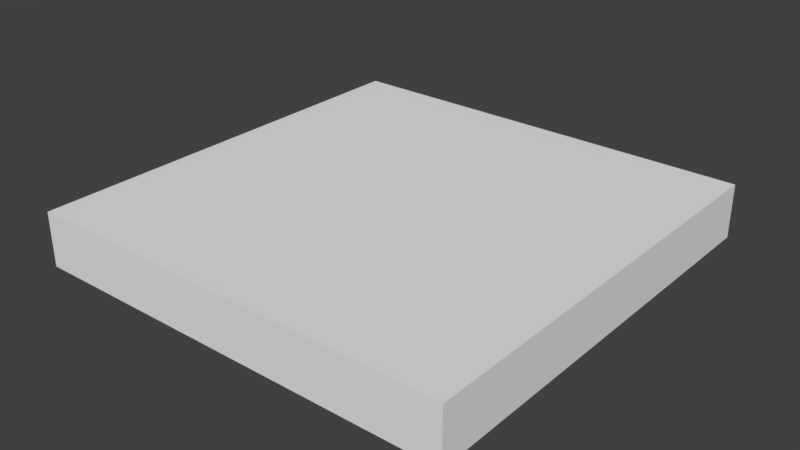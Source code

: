 # Source: SM_Suelo_2x2x0_25.blend  (saved by Blender 2.78.0; exported with 4.5.12 LTS)
import bpy
from mathutils import Matrix  # noqa: F401  (used for matrix-valued properties, if any)

bpy.ops.wm.read_factory_settings(use_empty=True)
scene = bpy.context.scene
scene.name = 'Scene'

# ---- collections
col_collection_1 = bpy.data.collections.new('Collection 1'); scene.collection.children.link(col_collection_1)

# ---- world
world_world = bpy.data.worlds.new('World'); scene.world = world_world
world_world.color = (0.05088, 0.05088, 0.05088)
world_world.use_sun_shadow = False
world_world.sun_shadow_jitter_overblur = 0.0
world_world.cycles.sampling_method = 'MANUAL'

# ---- meshes
me_sm_suelo_2x2x0_25 = bpy.data.meshes.new('SM_Suelo 2x2x0,25')
me_sm_suelo_2x2x0_25.from_pydata([(0.0, 0.0, 0.0), (0.0, 0.0, 0.25), (2.0, 0.0, 0.0), (2.0, 0.0, 0.25), (0.0, 2.0, 0.0), (0.0, 2.0, 0.25), (2.0, 2.0, 0.0), (2.0, 2.0, 0.25)], [], [(0, 2, 3, 1), (4, 5, 7, 6), (3, 2, 6, 7), (1, 3, 7, 5), (0, 1, 5, 4), (2, 0, 4, 6)])
me_sm_suelo_2x2x0_25.use_remesh_preserve_volume = False
me_sm_suelo_2x2x0_25.use_remesh_preserve_attributes = False
me_sm_suelo_2x2x0_25.use_mirror_vertex_groups = False
me_sm_suelo_2x2x0_25.update()

# ---- objects
ob_sm_suelo_2x2x0_25 = bpy.data.objects.new('SM_Suelo 2x2x0,25', me_sm_suelo_2x2x0_25)

# ---- transforms, parenting, visibility, modifiers, constraints
ob_sm_suelo_2x2x0_25.location = (0.0, 0.0, 0.0)
ob_sm_suelo_2x2x0_25.lineart.crease_threshold = 0.0

# ---- collection membership
col_collection_1.objects.link(ob_sm_suelo_2x2x0_25)

# ---- scene / render settings (as saved in the file)
scene.frame_start = 1; scene.frame_end = 250; scene.frame_set(1)
scene.render.engine = 'CYCLES'
scene.render.resolution_percentage = 50
scene.render.dither_intensity = 0.0
scene.render.use_persistent_data = True
scene.cycles.shading_system = True
scene.cycles.use_denoising = False
scene.cycles.samples = 128
scene.cycles.sampling_pattern = 'TABULATED_SOBOL'
scene.cycles.light_sampling_threshold = 0.0
scene.cycles.use_adaptive_sampling = False
scene.cycles.use_light_tree = False
scene.cycles.blur_glossy = 0.0
scene.cycles.sample_clamp_indirect = 0.0
scene.view_settings.view_transform = 'Standard'
bpy.context.view_layer.update()

# ---- added for rendering (the .blend has no active camera and no usable light): camera, sun
cam_auto = bpy.data.cameras.new('AutoCamera')
cam_auto.lens = 50.0
cam_auto.sensor_width = 36.0
cam_auto.clip_end = 1000.0
ob_auto_camera = bpy.data.objects.new('AutoCamera', cam_auto)
scene.collection.objects.link(ob_auto_camera)
ob_auto_camera.location = (3.62713, -2.15256, 2.22671)
ob_auto_camera.rotation_euler = (1.09748, -7.21219e-08, 0.694738)
scene.camera = ob_auto_camera
light_auto_sun = bpy.data.lights.new('AutoSun', 'SUN')
light_auto_sun.energy = 3.0
light_auto_sun.angle = 0.0523599
ob_auto_sun = bpy.data.objects.new('AutoSun', light_auto_sun)
scene.collection.objects.link(ob_auto_sun)
ob_auto_sun.rotation_euler = (0.872665, 0.174533, 0.523599)
bpy.context.view_layer.update()
